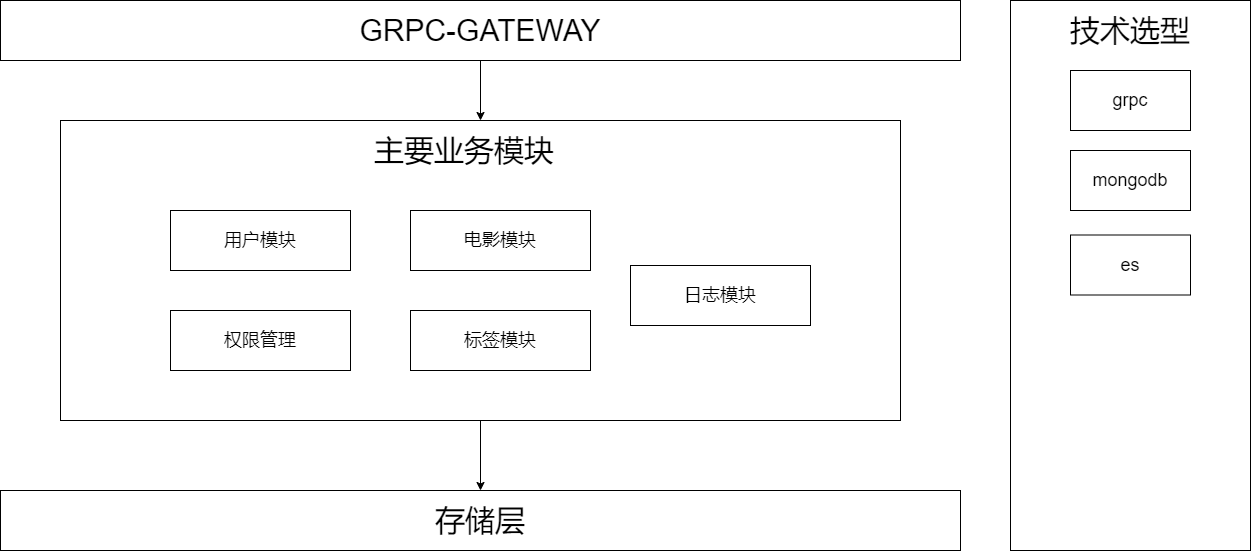

The diagram above was exported from draw.io. Its source (the exported page's mxGraphModel, read from the mxfile embedded in the PNG):
<mxGraphModel dx="1915" dy="880" grid="1" gridSize="10" guides="1" tooltips="1" connect="1" arrows="1" fold="1" page="1" pageScale="1" pageWidth="827" pageHeight="1169" math="0" shadow="0">
  <root>
    <mxCell id="0" />
    <mxCell id="1" parent="0" />
    <mxCell id="4LNP5CCYf3bmKWL2LIoc-1" value="存储层" style="rounded=0;whiteSpace=wrap;html=1;fontSize=30;" parent="1" vertex="1">
      <mxGeometry x="-50" y="780" width="960" height="60" as="geometry" />
    </mxCell>
    <mxCell id="4LNP5CCYf3bmKWL2LIoc-2" value="用户模块" style="rounded=0;whiteSpace=wrap;html=1;fontSize=18;" parent="1" vertex="1">
      <mxGeometry x="120" y="500" width="180" height="60" as="geometry" />
    </mxCell>
    <mxCell id="4LNP5CCYf3bmKWL2LIoc-3" value="权限管理" style="rounded=0;whiteSpace=wrap;html=1;fontSize=18;" parent="1" vertex="1">
      <mxGeometry x="120" y="600" width="180" height="60" as="geometry" />
    </mxCell>
    <mxCell id="4LNP5CCYf3bmKWL2LIoc-4" value="电影模块" style="rounded=0;whiteSpace=wrap;html=1;fontSize=18;" parent="1" vertex="1">
      <mxGeometry x="360" y="500" width="180" height="60" as="geometry" />
    </mxCell>
    <mxCell id="4LNP5CCYf3bmKWL2LIoc-5" value="标签模块" style="rounded=0;whiteSpace=wrap;html=1;fontSize=18;" parent="1" vertex="1">
      <mxGeometry x="360" y="600" width="180" height="60" as="geometry" />
    </mxCell>
    <mxCell id="4LNP5CCYf3bmKWL2LIoc-6" value="日志模块" style="rounded=0;whiteSpace=wrap;html=1;fontSize=18;" parent="1" vertex="1">
      <mxGeometry x="580" y="555" width="180" height="60" as="geometry" />
    </mxCell>
    <mxCell id="4LNP5CCYf3bmKWL2LIoc-22" style="edgeStyle=orthogonalEdgeStyle;rounded=0;orthogonalLoop=1;jettySize=auto;html=1;exitX=0.5;exitY=1;exitDx=0;exitDy=0;entryX=0.5;entryY=0;entryDx=0;entryDy=0;fontSize=18;" parent="1" source="4LNP5CCYf3bmKWL2LIoc-7" target="4LNP5CCYf3bmKWL2LIoc-1" edge="1">
      <mxGeometry relative="1" as="geometry" />
    </mxCell>
    <mxCell id="4LNP5CCYf3bmKWL2LIoc-7" value="" style="rounded=0;whiteSpace=wrap;html=1;fontSize=18;fillColor=none;" parent="1" vertex="1">
      <mxGeometry x="10" y="410" width="840" height="300" as="geometry" />
    </mxCell>
    <mxCell id="4LNP5CCYf3bmKWL2LIoc-8" value="主要业务模块" style="text;html=1;strokeColor=none;fillColor=none;align=center;verticalAlign=middle;whiteSpace=wrap;rounded=0;fontSize=30;" parent="1" vertex="1">
      <mxGeometry x="306" y="430" width="216" height="20" as="geometry" />
    </mxCell>
    <mxCell id="4LNP5CCYf3bmKWL2LIoc-9" value="" style="rounded=0;whiteSpace=wrap;html=1;fillColor=none;fontSize=30;" parent="1" vertex="1">
      <mxGeometry x="960" y="290" width="240" height="550" as="geometry" />
    </mxCell>
    <mxCell id="4LNP5CCYf3bmKWL2LIoc-10" value="技术选型" style="text;html=1;strokeColor=none;fillColor=none;align=center;verticalAlign=middle;whiteSpace=wrap;rounded=0;fontSize=30;" parent="1" vertex="1">
      <mxGeometry x="972" y="310" width="216" height="20" as="geometry" />
    </mxCell>
    <mxCell id="4LNP5CCYf3bmKWL2LIoc-12" value="grpc" style="rounded=0;whiteSpace=wrap;html=1;fillColor=none;fontSize=18;" parent="1" vertex="1">
      <mxGeometry x="1020" y="360" width="120" height="60" as="geometry" />
    </mxCell>
    <mxCell id="4LNP5CCYf3bmKWL2LIoc-14" value="mongodb" style="rounded=0;whiteSpace=wrap;html=1;fillColor=none;fontSize=18;" parent="1" vertex="1">
      <mxGeometry x="1020" y="440" width="120" height="60" as="geometry" />
    </mxCell>
    <mxCell id="4LNP5CCYf3bmKWL2LIoc-16" value="es" style="rounded=0;whiteSpace=wrap;html=1;fillColor=none;fontSize=18;" parent="1" vertex="1">
      <mxGeometry x="1020" y="524.5" width="120" height="60" as="geometry" />
    </mxCell>
    <mxCell id="4LNP5CCYf3bmKWL2LIoc-20" style="edgeStyle=orthogonalEdgeStyle;rounded=0;orthogonalLoop=1;jettySize=auto;html=1;exitX=0.5;exitY=1;exitDx=0;exitDy=0;entryX=0.5;entryY=0;entryDx=0;entryDy=0;fontSize=18;" parent="1" source="4LNP5CCYf3bmKWL2LIoc-18" target="4LNP5CCYf3bmKWL2LIoc-7" edge="1">
      <mxGeometry relative="1" as="geometry" />
    </mxCell>
    <mxCell id="4LNP5CCYf3bmKWL2LIoc-18" value="GRPC-GATEWAY" style="rounded=0;whiteSpace=wrap;html=1;fontSize=30;" parent="1" vertex="1">
      <mxGeometry x="-50" y="290" width="960" height="60" as="geometry" />
    </mxCell>
  </root>
</mxGraphModel>